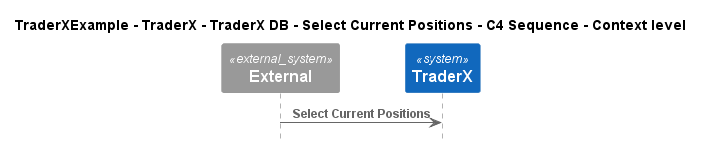

The diagram above was rendered by PlantUML. Its source (embedded in the PNG):
@startuml
!include ..\..\..\..\..\..\..\.c4s\C4_Sequence.puml

title TraderXExample - TraderX - TraderX DB - Select Current Positions - C4 Sequence - Context level

System_Ext(C4InterFlow.SoftwareSystems.ExternalSystem, "External", "")
System(TraderXExample.SoftwareSystems.TraderX, "TraderX", "TraderX")

Rel(C4InterFlow.SoftwareSystems.ExternalSystem, TraderXExample.SoftwareSystems.TraderX, "Select Current Positions")


@enduml